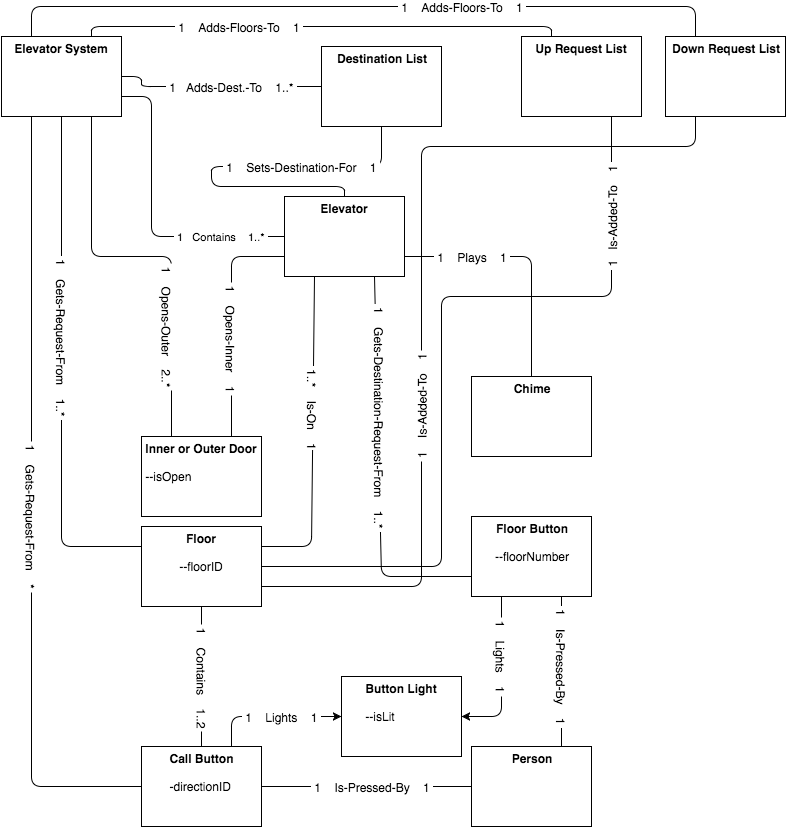

The diagram above was exported from draw.io. Its source (the exported page's mxGraphModel, read from the mxfile embedded in the PNG):
<mxGraphModel dx="1034" dy="549" grid="1" gridSize="10" guides="1" tooltips="1" connect="1" arrows="1" fold="1" page="1" pageScale="1" pageWidth="826" pageHeight="1169" background="#ffffff" math="0" shadow="0">
  <root>
    <mxCell id="0" />
    <mxCell id="1" parent="0" />
    <mxCell id="2" value="&lt;b&gt;Elevator System&lt;/b&gt;&lt;div&gt;&lt;b&gt;&lt;br&gt;&lt;/b&gt;&lt;div&gt;&lt;div style=&quot;text-align: left&quot;&gt;&lt;span style=&quot;line-height: 1.2&quot;&gt;&lt;br&gt;&lt;/span&gt;&lt;/div&gt;&lt;div style=&quot;text-align: left&quot;&gt;&lt;br&gt;&lt;/div&gt;&lt;/div&gt;&lt;/div&gt;&lt;div style=&quot;text-align: left&quot;&gt;&lt;br&gt;&lt;/div&gt;" style="whiteSpace=wrap;html=1;" parent="1" vertex="1">
      <mxGeometry x="10" y="50" width="120" height="80" as="geometry" />
    </mxCell>
    <mxCell id="3" value="&lt;b&gt;Elevator&lt;/b&gt;&lt;div&gt;&lt;br&gt;&lt;/div&gt;&lt;div&gt;&lt;div style=&quot;text-align: left&quot;&gt;&lt;br&gt;&lt;/div&gt;&lt;/div&gt;&lt;div style=&quot;text-align: left&quot;&gt;&lt;br&gt;&lt;/div&gt;&lt;div style=&quot;text-align: left&quot;&gt;&lt;br&gt;&lt;/div&gt;" style="whiteSpace=wrap;html=1;" parent="1" vertex="1">
      <mxGeometry x="293" y="210" width="120" height="80" as="geometry" />
    </mxCell>
    <mxCell id="6" style="edgeStyle=orthogonalEdgeStyle;rounded=0;html=1;exitX=0;exitY=0.5;exitPerimeter=0;entryX=0;entryY=0.5;entryPerimeter=0;jettySize=auto;orthogonalLoop=1;" parent="1" edge="1">
      <mxGeometry relative="1" as="geometry">
        <mxPoint x="140" y="95" as="sourcePoint" />
        <mxPoint x="140" y="95" as="targetPoint" />
      </mxGeometry>
    </mxCell>
    <mxCell id="10" value="&lt;b&gt;Floor&lt;/b&gt;&lt;div style=&quot;text-align: left&quot;&gt;&lt;br&gt;&lt;/div&gt;&lt;div&gt;&lt;div style=&quot;text-align: left&quot;&gt;--floorID&lt;/div&gt;&lt;/div&gt;&lt;div style=&quot;text-align: left&quot;&gt;&lt;br&gt;&lt;/div&gt;&lt;div style=&quot;text-align: left&quot;&gt;&lt;br&gt;&lt;/div&gt;" style="whiteSpace=wrap;html=1;" parent="1" vertex="1">
      <mxGeometry x="150" y="540" width="120" height="80" as="geometry" />
    </mxCell>
    <mxCell id="16" value="" style="endArrow=none;html=1;entryX=0.25;entryY=1;exitX=1;exitY=0.25;" parent="1" source="10" target="3" edge="1">
      <mxGeometry width="50" height="50" relative="1" as="geometry">
        <mxPoint x="10" y="100" as="sourcePoint" />
        <mxPoint x="60" y="50" as="targetPoint" />
        <Array as="points">
          <mxPoint x="320" y="560" />
        </Array>
      </mxGeometry>
    </mxCell>
    <mxCell id="20" value="&lt;span&gt;&amp;nbsp;1..* &amp;nbsp; &amp;nbsp;Is-On &amp;nbsp; &amp;nbsp;1&lt;/span&gt;" style="text;html=1;resizable=0;points=[];align=center;verticalAlign=middle;labelBackgroundColor=#ffffff;rotation=90;" parent="16" vertex="1" connectable="0">
      <mxGeometry x="0.1268" y="-1" relative="1" as="geometry">
        <mxPoint x="-1" y="-9" as="offset" />
      </mxGeometry>
    </mxCell>
    <mxCell id="17" value="" style="endArrow=none;html=1;entryX=0.5;entryY=1;exitX=0;exitY=0.25;" parent="1" source="10" target="2" edge="1">
      <mxGeometry width="50" height="50" relative="1" as="geometry">
        <mxPoint x="150" y="240" as="sourcePoint" />
        <mxPoint x="200" y="190" as="targetPoint" />
        <Array as="points">
          <mxPoint x="70" y="560" />
        </Array>
      </mxGeometry>
    </mxCell>
    <mxCell id="18" value="&lt;span&gt;&amp;nbsp;1 &amp;nbsp; &amp;nbsp;Gets-Request-From &amp;nbsp; &amp;nbsp;1..*&amp;nbsp;&lt;/span&gt;" style="text;html=1;resizable=0;points=[];align=center;verticalAlign=middle;labelBackgroundColor=#ffffff;rotation=90;" parent="17" vertex="1" connectable="0">
      <mxGeometry x="0.0691" y="-2" relative="1" as="geometry">
        <mxPoint x="-2" y="-16" as="offset" />
      </mxGeometry>
    </mxCell>
    <mxCell id="22" value="&lt;b&gt;Call Button&lt;/b&gt;&lt;div style=&quot;text-align: left&quot;&gt;&lt;b&gt;&lt;br&gt;&lt;/b&gt;&lt;/div&gt;&lt;div style=&quot;text-align: left&quot;&gt;-directionID&lt;/div&gt;&lt;div style=&quot;text-align: left&quot;&gt;&lt;br&gt;&lt;/div&gt;&lt;div style=&quot;text-align: left&quot;&gt;&lt;br&gt;&lt;/div&gt;" style="whiteSpace=wrap;html=1;" parent="1" vertex="1">
      <mxGeometry x="150" y="760" width="120" height="80" as="geometry" />
    </mxCell>
    <mxCell id="23" value="" style="endArrow=none;html=1;entryX=0.5;entryY=1;exitX=0.5;exitY=0;" parent="1" source="22" target="10" edge="1">
      <mxGeometry x="0.0769" width="50" height="50" relative="1" as="geometry">
        <mxPoint x="10" y="510" as="sourcePoint" />
        <mxPoint x="60" y="460" as="targetPoint" />
        <mxPoint as="offset" />
      </mxGeometry>
    </mxCell>
    <mxCell id="24" value="&lt;span&gt;&amp;nbsp;1 &amp;nbsp; &amp;nbsp;Contains &amp;nbsp; &amp;nbsp;1..2&amp;nbsp;&lt;/span&gt;" style="text;html=1;resizable=0;points=[];align=center;verticalAlign=middle;labelBackgroundColor=#ffffff;rotation=90;" parent="23" vertex="1" connectable="0">
      <mxGeometry x="-0.0154" y="-1" relative="1" as="geometry">
        <mxPoint as="offset" />
      </mxGeometry>
    </mxCell>
    <mxCell id="25" value="" style="endArrow=none;html=1;entryX=0.25;entryY=1;exitX=0;exitY=0.5;" parent="1" source="22" target="2" edge="1">
      <mxGeometry width="50" height="50" relative="1" as="geometry">
        <mxPoint x="10" y="140" as="sourcePoint" />
        <mxPoint x="60" y="90" as="targetPoint" />
        <Array as="points">
          <mxPoint x="40" y="800" />
          <mxPoint x="40" y="280" />
        </Array>
      </mxGeometry>
    </mxCell>
    <mxCell id="26" value="&amp;nbsp;1 &amp;nbsp; &amp;nbsp;Gets-Request-From &amp;nbsp; &amp;nbsp;*&amp;nbsp;" style="text;html=1;resizable=0;points=[];align=center;verticalAlign=middle;labelBackgroundColor=#ffffff;rotation=90;" parent="25" vertex="1" connectable="0">
      <mxGeometry x="-0.0392" y="-2" relative="1" as="geometry">
        <mxPoint x="-2" y="-5" as="offset" />
      </mxGeometry>
    </mxCell>
    <mxCell id="28" value="&lt;b&gt;Floor Button&lt;/b&gt;&lt;div style=&quot;text-align: left&quot;&gt;&lt;b&gt;&lt;br&gt;&lt;/b&gt;&lt;/div&gt;&lt;div style=&quot;text-align: left&quot;&gt;--floorNumber&lt;/div&gt;&lt;div style=&quot;text-align: left&quot;&gt;&lt;br&gt;&lt;/div&gt;&lt;div style=&quot;text-align: left&quot;&gt;&lt;br&gt;&lt;/div&gt;" style="whiteSpace=wrap;html=1;" parent="1" vertex="1">
      <mxGeometry x="480" y="530" width="120" height="80" as="geometry" />
    </mxCell>
    <mxCell id="29" value="" style="endArrow=none;html=1;exitX=0;exitY=0.75;entryX=0.75;entryY=1;" parent="1" source="28" target="3" edge="1">
      <mxGeometry width="50" height="50" relative="1" as="geometry">
        <mxPoint x="10" y="100" as="sourcePoint" />
        <mxPoint x="60" y="50" as="targetPoint" />
        <Array as="points">
          <mxPoint x="390" y="590" />
        </Array>
      </mxGeometry>
    </mxCell>
    <mxCell id="30" value="&amp;nbsp;1 &amp;nbsp; &amp;nbsp;Gets-Destination-Request-From &amp;nbsp; &amp;nbsp;1..*&amp;nbsp;" style="text;html=1;resizable=0;points=[];align=center;verticalAlign=middle;labelBackgroundColor=#ffffff;rotation=90;" parent="29" vertex="1" connectable="0">
      <mxGeometry x="-0.1333" y="1" relative="1" as="geometry">
        <mxPoint x="1" y="-80" as="offset" />
      </mxGeometry>
    </mxCell>
    <mxCell id="31" value="&lt;b&gt;Chime&lt;/b&gt;&lt;div&gt;&lt;b&gt;&lt;br&gt;&lt;/b&gt;&lt;/div&gt;&lt;div&gt;&lt;b&gt;&lt;br&gt;&lt;/b&gt;&lt;/div&gt;&lt;div&gt;&lt;b&gt;&lt;br&gt;&lt;/b&gt;&lt;/div&gt;&lt;div&gt;&lt;b&gt;&lt;br&gt;&lt;/b&gt;&lt;/div&gt;" style="whiteSpace=wrap;html=1;" parent="1" vertex="1">
      <mxGeometry x="480" y="390" width="120" height="80" as="geometry" />
    </mxCell>
    <mxCell id="32" value="" style="endArrow=none;html=1;exitX=1;exitY=0.75;entryX=0.5;entryY=0;" parent="1" source="3" target="31" edge="1">
      <mxGeometry width="50" height="50" relative="1" as="geometry">
        <mxPoint x="40" y="110" as="sourcePoint" />
        <mxPoint x="90" y="60" as="targetPoint" />
        <Array as="points">
          <mxPoint x="540" y="270" />
        </Array>
      </mxGeometry>
    </mxCell>
    <mxCell id="33" value="&amp;nbsp;1 &amp;nbsp; &amp;nbsp;Plays &amp;nbsp; &amp;nbsp;1&amp;nbsp;" style="text;html=1;resizable=0;points=[];align=center;verticalAlign=middle;labelBackgroundColor=#ffffff;" parent="32" vertex="1" connectable="0">
      <mxGeometry x="-0.6632" y="-1" relative="1" as="geometry">
        <mxPoint x="25" y="-1" as="offset" />
      </mxGeometry>
    </mxCell>
    <mxCell id="34" value="" style="endArrow=none;html=1;exitX=1;exitY=0.5;entryX=0;entryY=0.5;" parent="1" source="2" target="69" edge="1">
      <mxGeometry width="50" height="50" relative="1" as="geometry">
        <mxPoint x="150" y="130" as="sourcePoint" />
        <mxPoint x="60" y="50" as="targetPoint" />
        <Array as="points">
          <mxPoint x="150" y="90" />
          <mxPoint x="150" y="100" />
          <mxPoint x="270" y="100" />
        </Array>
      </mxGeometry>
    </mxCell>
    <mxCell id="35" value="&amp;nbsp;1 &amp;nbsp; Adds-Dest.-To &amp;nbsp; &amp;nbsp;1..*&amp;nbsp;" style="text;html=1;resizable=0;points=[];align=center;verticalAlign=middle;labelBackgroundColor=#ffffff;" parent="34" vertex="1" connectable="0">
      <mxGeometry x="0.2875" y="-4" relative="1" as="geometry">
        <mxPoint x="-15" y="-4" as="offset" />
      </mxGeometry>
    </mxCell>
    <mxCell id="36" value="&lt;b&gt;Inner or Outer Door&lt;/b&gt;&lt;div&gt;&lt;b&gt;&lt;br&gt;&lt;/b&gt;&lt;/div&gt;&lt;div style=&quot;text-align: left&quot;&gt;--isOpen&lt;/div&gt;&lt;div style=&quot;text-align: left&quot;&gt;&lt;br&gt;&lt;/div&gt;&lt;div style=&quot;text-align: left&quot;&gt;&lt;br&gt;&lt;/div&gt;" style="whiteSpace=wrap;html=1;" parent="1" vertex="1">
      <mxGeometry x="150" y="450" width="120" height="80" as="geometry" />
    </mxCell>
    <mxCell id="37" value="" style="endArrow=none;html=1;entryX=0.75;entryY=1;exitX=0.25;exitY=0;" parent="1" source="36" target="2" edge="1">
      <mxGeometry x="-0.3333" width="50" height="50" relative="1" as="geometry">
        <mxPoint x="10" y="100" as="sourcePoint" />
        <mxPoint x="60" y="50" as="targetPoint" />
        <Array as="points">
          <mxPoint x="180" y="270" />
          <mxPoint x="100" y="270" />
        </Array>
        <mxPoint as="offset" />
      </mxGeometry>
    </mxCell>
    <mxCell id="38" value="&lt;span&gt;&amp;nbsp;1 &amp;nbsp; &amp;nbsp;Opens-Outer &amp;nbsp; &amp;nbsp;2..*&amp;nbsp;&lt;/span&gt;" style="text;html=1;resizable=0;points=[];align=center;verticalAlign=middle;labelBackgroundColor=#ffffff;rotation=90;" parent="37" vertex="1" connectable="0">
      <mxGeometry x="-0.08" relative="1" as="geometry">
        <mxPoint y="70" as="offset" />
      </mxGeometry>
    </mxCell>
    <mxCell id="39" value="" style="endArrow=none;html=1;entryX=0;entryY=0.75;exitX=0.75;exitY=0;" parent="1" source="36" target="3" edge="1">
      <mxGeometry width="50" height="50" relative="1" as="geometry">
        <mxPoint x="10" y="100" as="sourcePoint" />
        <mxPoint x="60" y="50" as="targetPoint" />
        <Array as="points">
          <mxPoint x="240" y="270" />
        </Array>
      </mxGeometry>
    </mxCell>
    <mxCell id="40" value="&lt;span&gt;&amp;nbsp;1 &amp;nbsp; &amp;nbsp;Opens-Inner&lt;/span&gt;&lt;span style=&quot;line-height: 1.2&quot;&gt;&amp;nbsp; &amp;nbsp; 1&amp;nbsp;&lt;/span&gt;" style="text;html=1;resizable=0;points=[];align=center;verticalAlign=middle;labelBackgroundColor=#ffffff;rotation=90;" parent="39" vertex="1" connectable="0">
      <mxGeometry x="0.0444" y="-2" relative="1" as="geometry">
        <mxPoint x="-2" y="24" as="offset" />
      </mxGeometry>
    </mxCell>
    <mxCell id="41" value="&lt;b&gt;Person&lt;/b&gt;&lt;div&gt;&lt;b&gt;&lt;br&gt;&lt;/b&gt;&lt;/div&gt;&lt;div&gt;&lt;b&gt;&lt;br&gt;&lt;/b&gt;&lt;/div&gt;&lt;div&gt;&lt;b&gt;&lt;br&gt;&lt;/b&gt;&lt;/div&gt;&lt;div&gt;&lt;b&gt;&lt;br&gt;&lt;/b&gt;&lt;/div&gt;" style="whiteSpace=wrap;html=1;" parent="1" vertex="1">
      <mxGeometry x="480" y="760" width="120" height="80" as="geometry" />
    </mxCell>
    <mxCell id="42" value="" style="endArrow=none;html=1;entryX=0;entryY=0.5;exitX=1;exitY=0.5;" parent="1" source="22" target="41" edge="1">
      <mxGeometry width="50" height="50" relative="1" as="geometry">
        <mxPoint x="10" y="510" as="sourcePoint" />
        <mxPoint x="60" y="460" as="targetPoint" />
        <Array as="points">
          <mxPoint x="310" y="800" />
        </Array>
      </mxGeometry>
    </mxCell>
    <mxCell id="45" value="&amp;nbsp;1 &amp;nbsp; &amp;nbsp;Is-Pressed-By &amp;nbsp; &amp;nbsp;1&amp;nbsp;" style="text;html=1;resizable=0;points=[];align=center;verticalAlign=middle;labelBackgroundColor=#ffffff;" parent="42" vertex="1" connectable="0">
      <mxGeometry x="0.2783" y="1" relative="1" as="geometry">
        <mxPoint x="-24" y="1" as="offset" />
      </mxGeometry>
    </mxCell>
    <mxCell id="43" value="" style="endArrow=none;html=1;entryX=0.75;entryY=1;exitX=0.75;exitY=0;" parent="1" source="41" target="28" edge="1">
      <mxGeometry width="50" height="50" relative="1" as="geometry">
        <mxPoint x="10" y="510" as="sourcePoint" />
        <mxPoint x="60" y="460" as="targetPoint" />
        <Array as="points" />
      </mxGeometry>
    </mxCell>
    <mxCell id="44" value="&amp;nbsp;1 &amp;nbsp; &amp;nbsp;Is-Pressed-By &amp;nbsp; &amp;nbsp;1&amp;nbsp;" style="text;html=1;resizable=0;points=[];align=center;verticalAlign=middle;labelBackgroundColor=#ffffff;rotation=90;" parent="43" vertex="1" connectable="0">
      <mxGeometry x="0.4" y="-1" relative="1" as="geometry">
        <mxPoint x="-1" y="25" as="offset" />
      </mxGeometry>
    </mxCell>
    <mxCell id="46" value="&lt;b&gt;Button Light&lt;/b&gt;&lt;div style=&quot;text-align: left&quot;&gt;&lt;b&gt;&lt;br&gt;&lt;/b&gt;&lt;/div&gt;&lt;div style=&quot;text-align: left&quot;&gt;--isLit&lt;/div&gt;&lt;div style=&quot;text-align: left&quot;&gt;&lt;br&gt;&lt;/div&gt;&lt;div&gt;&lt;br&gt;&lt;/div&gt;" style="whiteSpace=wrap;html=1;" parent="1" vertex="1">
      <mxGeometry x="350" y="690" width="120" height="80" as="geometry" />
    </mxCell>
    <mxCell id="51" value="" style="edgeStyle=segmentEdgeStyle;endArrow=classic;html=1;entryX=1;entryY=0.5;exitX=0.25;exitY=1;" parent="1" source="28" target="46" edge="1">
      <mxGeometry width="50" height="50" relative="1" as="geometry">
        <mxPoint x="10" y="450" as="sourcePoint" />
        <mxPoint x="60" y="400" as="targetPoint" />
        <Array as="points">
          <mxPoint x="510" y="730" />
        </Array>
      </mxGeometry>
    </mxCell>
    <mxCell id="52" value="&lt;span&gt;&amp;nbsp;1 &amp;nbsp; &amp;nbsp;Lights &amp;nbsp; &amp;nbsp;1&amp;nbsp;&lt;/span&gt;" style="text;html=1;resizable=0;points=[];align=center;verticalAlign=middle;labelBackgroundColor=#ffffff;rotation=90;" parent="51" vertex="1" connectable="0">
      <mxGeometry x="-0.3778" relative="1" as="geometry">
        <mxPoint y="10" as="offset" />
      </mxGeometry>
    </mxCell>
    <mxCell id="53" value="" style="edgeStyle=segmentEdgeStyle;endArrow=classic;html=1;entryX=0;entryY=0.5;exitX=0.75;exitY=0;" parent="1" source="22" target="46" edge="1">
      <mxGeometry x="480" y="620" width="50" height="50" as="geometry">
        <mxPoint x="520" y="620" as="sourcePoint" />
        <mxPoint x="480" y="740" as="targetPoint" />
        <Array as="points">
          <mxPoint x="240" y="730" />
        </Array>
      </mxGeometry>
    </mxCell>
    <mxCell id="54" value="&lt;span&gt;&amp;nbsp;1 &amp;nbsp; &amp;nbsp;Lights &amp;nbsp; &amp;nbsp;1&amp;nbsp;&lt;/span&gt;" style="text;html=1;resizable=0;points=[];align=center;verticalAlign=middle;labelBackgroundColor=#ffffff;rotation=0;" parent="53" vertex="1" connectable="0">
      <mxGeometry x="-0.3778" relative="1" as="geometry">
        <mxPoint x="36" as="offset" />
      </mxGeometry>
    </mxCell>
    <mxCell id="59" value="&lt;b&gt;Up Request List&lt;/b&gt;&lt;div&gt;&lt;b&gt;&lt;br&gt;&lt;/b&gt;&lt;/div&gt;&lt;div&gt;&lt;b&gt;&lt;br&gt;&lt;/b&gt;&lt;/div&gt;&lt;div&gt;&lt;b&gt;&lt;br&gt;&lt;/b&gt;&lt;/div&gt;&lt;div&gt;&lt;b&gt;&lt;br&gt;&lt;/b&gt;&lt;/div&gt;" style="whiteSpace=wrap;html=1;" parent="1" vertex="1">
      <mxGeometry x="530" y="50" width="120" height="80" as="geometry" />
    </mxCell>
    <mxCell id="60" value="&lt;b&gt;Down Request List&lt;/b&gt;&lt;div&gt;&lt;b&gt;&lt;br&gt;&lt;/b&gt;&lt;/div&gt;&lt;div&gt;&lt;b&gt;&lt;br&gt;&lt;/b&gt;&lt;/div&gt;&lt;div&gt;&lt;b&gt;&lt;br&gt;&lt;/b&gt;&lt;/div&gt;&lt;div&gt;&lt;b&gt;&lt;br&gt;&lt;/b&gt;&lt;/div&gt;" style="whiteSpace=wrap;html=1;" parent="1" vertex="1">
      <mxGeometry x="674" y="50" width="120" height="80" as="geometry" />
    </mxCell>
    <mxCell id="61" value="" style="endArrow=none;html=1;entryX=0.75;entryY=0;exitX=0.25;exitY=0;" parent="1" source="59" target="2" edge="1">
      <mxGeometry width="50" height="50" relative="1" as="geometry">
        <mxPoint x="30" y="100" as="sourcePoint" />
        <mxPoint x="80" y="50" as="targetPoint" />
        <Array as="points">
          <mxPoint x="560" y="40" />
          <mxPoint x="330" y="40" />
          <mxPoint x="100" y="40" />
        </Array>
      </mxGeometry>
    </mxCell>
    <mxCell id="62" value="&amp;nbsp;1 &amp;nbsp; &amp;nbsp;Adds-Floors&lt;span style=&quot;line-height: 1.2&quot;&gt;-To &amp;nbsp; &amp;nbsp;1&amp;nbsp;&lt;/span&gt;" style="text;html=1;resizable=0;points=[];align=center;verticalAlign=middle;labelBackgroundColor=#ffffff;" parent="61" vertex="1" connectable="0">
      <mxGeometry x="0.344" relative="1" as="geometry">
        <mxPoint as="offset" />
      </mxGeometry>
    </mxCell>
    <mxCell id="63" value="" style="endArrow=none;html=1;entryX=0.25;entryY=0;exitX=0.25;exitY=0;" parent="1" source="60" target="2" edge="1">
      <mxGeometry width="50" height="50" relative="1" as="geometry">
        <mxPoint x="10" y="60" as="sourcePoint" />
        <mxPoint x="60" y="10" as="targetPoint" />
        <Array as="points">
          <mxPoint x="704" y="20" />
          <mxPoint x="370" y="20" />
          <mxPoint x="40" y="20" />
        </Array>
      </mxGeometry>
    </mxCell>
    <mxCell id="64" value="&lt;span&gt;&amp;nbsp;1 &amp;nbsp; &amp;nbsp;Adds-Floors-To &amp;nbsp; &amp;nbsp;1&amp;nbsp;&lt;/span&gt;" style="text;html=1;resizable=0;points=[];align=center;verticalAlign=middle;labelBackgroundColor=#ffffff;" parent="63" vertex="1" connectable="0">
      <mxGeometry x="-0.1989" y="2" relative="1" as="geometry">
        <mxPoint x="26" y="-2" as="offset" />
      </mxGeometry>
    </mxCell>
    <mxCell id="65" value="" style="endArrow=none;html=1;exitX=1;exitY=0.5;entryX=0.75;entryY=1;" parent="1" source="10" target="59" edge="1">
      <mxGeometry width="50" height="50" relative="1" as="geometry">
        <mxPoint x="10" y="100" as="sourcePoint" />
        <mxPoint x="60" y="50" as="targetPoint" />
        <Array as="points">
          <mxPoint x="450" y="580" />
          <mxPoint x="450" y="310" />
          <mxPoint x="620" y="310" />
        </Array>
      </mxGeometry>
    </mxCell>
    <mxCell id="66" value="&amp;nbsp;1 &amp;nbsp; Is-Added-To &amp;nbsp; &amp;nbsp;1&amp;nbsp;" style="text;html=1;resizable=0;points=[];align=center;verticalAlign=middle;labelBackgroundColor=#ffffff;rotation=-90;" parent="65" vertex="1" connectable="0">
      <mxGeometry x="0.0721" y="1" relative="1" as="geometry">
        <mxPoint x="171" y="-101" as="offset" />
      </mxGeometry>
    </mxCell>
    <mxCell id="67" value="" style="endArrow=none;html=1;exitX=1;exitY=0.75;entryX=0.25;entryY=1;" parent="1" source="10" target="60" edge="1">
      <mxGeometry width="50" height="50" relative="1" as="geometry">
        <mxPoint x="10" y="170" as="sourcePoint" />
        <mxPoint x="60" y="120" as="targetPoint" />
        <Array as="points">
          <mxPoint x="430" y="600" />
          <mxPoint x="430" y="160" />
          <mxPoint x="704" y="160" />
        </Array>
      </mxGeometry>
    </mxCell>
    <mxCell id="68" value="&lt;span&gt;&amp;nbsp;1 &amp;nbsp; &amp;nbsp;Is-Added-To &amp;nbsp; &amp;nbsp;1&amp;nbsp;&lt;/span&gt;" style="text;html=1;resizable=0;points=[];align=center;verticalAlign=middle;labelBackgroundColor=#ffffff;rotation=-90;" parent="67" vertex="1" connectable="0">
      <mxGeometry x="-0.1176" y="-3" relative="1" as="geometry">
        <mxPoint x="-3" y="59" as="offset" />
      </mxGeometry>
    </mxCell>
    <mxCell id="69" value="&lt;b&gt;Destination List&lt;/b&gt;&lt;div&gt;&lt;b&gt;&lt;br&gt;&lt;/b&gt;&lt;/div&gt;&lt;div&gt;&lt;b&gt;&lt;br&gt;&lt;/b&gt;&lt;/div&gt;&lt;div&gt;&lt;br&gt;&lt;/div&gt;&lt;div&gt;&lt;br&gt;&lt;/div&gt;" style="whiteSpace=wrap;html=1;" parent="1" vertex="1">
      <mxGeometry x="330" y="60" width="120" height="80" as="geometry" />
    </mxCell>
    <mxCell id="70" value="" style="endArrow=none;html=1;entryX=0.5;entryY=1;exitX=0.5;exitY=0;" parent="1" source="3" target="69" edge="1">
      <mxGeometry width="50" height="50" relative="1" as="geometry">
        <mxPoint x="80" y="60" as="sourcePoint" />
        <mxPoint x="130" y="10" as="targetPoint" />
        <Array as="points">
          <mxPoint x="353" y="200" />
          <mxPoint x="220" y="200" />
          <mxPoint x="220" y="180" />
          <mxPoint x="390" y="180" />
        </Array>
      </mxGeometry>
    </mxCell>
    <mxCell id="71" value="&amp;nbsp;1 &amp;nbsp; &amp;nbsp;Sets-Destination-For &amp;nbsp; &amp;nbsp;1&amp;nbsp;" style="text;html=1;resizable=0;points=[];align=center;verticalAlign=middle;labelBackgroundColor=#ffffff;direction=south;" parent="70" vertex="1" connectable="0">
      <mxGeometry x="0.315" y="-2" relative="1" as="geometry">
        <mxPoint x="8" y="-2" as="offset" />
      </mxGeometry>
    </mxCell>
    <mxCell id="76" value="&lt;span&gt;&amp;nbsp;1 &amp;nbsp; Contains &amp;nbsp; &amp;nbsp;1..*&amp;nbsp;&lt;/span&gt;" style="endArrow=none;html=1;entryX=1;entryY=0.75;exitX=0;exitY=0.5;" edge="1" parent="1" source="3" target="2">
      <mxGeometry x="-0.5842" width="50" height="50" relative="1" as="geometry">
        <mxPoint x="10" y="80" as="sourcePoint" />
        <mxPoint x="60" y="30" as="targetPoint" />
        <Array as="points">
          <mxPoint x="160" y="250" />
          <mxPoint x="160" y="110" />
        </Array>
        <mxPoint as="offset" />
      </mxGeometry>
    </mxCell>
  </root>
</mxGraphModel>